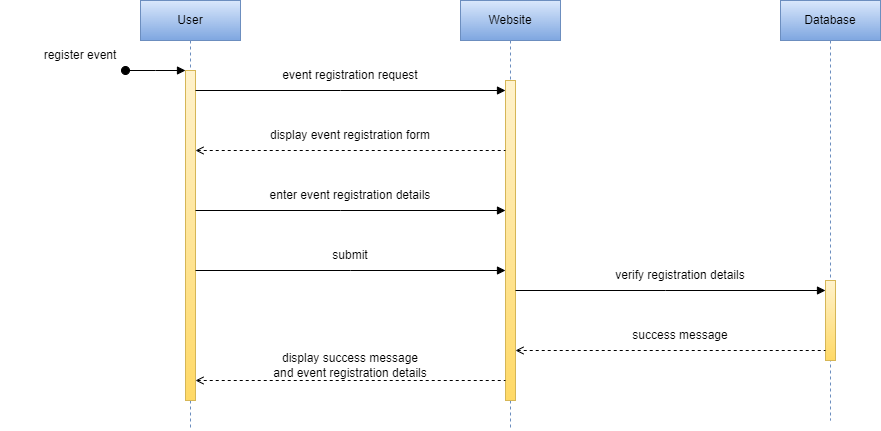

The diagram above was exported from draw.io. Its source (the exported page's mxGraphModel, read from the mxfile embedded in the PNG):
<mxGraphModel dx="1888" dy="641" grid="1" gridSize="10" guides="1" tooltips="1" connect="1" arrows="1" fold="1" page="1" pageScale="1" pageWidth="850" pageHeight="1100" math="0" shadow="0">
  <root>
    <mxCell id="0" />
    <mxCell id="1" parent="0" />
    <mxCell id="C-qER1Z0z0Bg4mpKwsti-1" value="User" style="shape=umlLifeline;perimeter=lifelinePerimeter;whiteSpace=wrap;html=1;container=0;dropTarget=0;collapsible=0;recursiveResize=0;outlineConnect=0;portConstraint=eastwest;newEdgeStyle={&quot;edgeStyle&quot;:&quot;elbowEdgeStyle&quot;,&quot;elbow&quot;:&quot;vertical&quot;,&quot;curved&quot;:0,&quot;rounded&quot;:0};fillColor=#dae8fc;gradientColor=#7ea6e0;strokeColor=#6c8ebf;" vertex="1" parent="1">
      <mxGeometry x="80" y="50" width="100" height="430" as="geometry" />
    </mxCell>
    <mxCell id="C-qER1Z0z0Bg4mpKwsti-2" value="" style="html=1;points=[];perimeter=orthogonalPerimeter;outlineConnect=0;targetShapes=umlLifeline;portConstraint=eastwest;newEdgeStyle={&quot;edgeStyle&quot;:&quot;elbowEdgeStyle&quot;,&quot;elbow&quot;:&quot;vertical&quot;,&quot;curved&quot;:0,&quot;rounded&quot;:0};fillColor=#fff2cc;gradientColor=#ffd966;strokeColor=#d6b656;" vertex="1" parent="C-qER1Z0z0Bg4mpKwsti-1">
      <mxGeometry x="45" y="70" width="10" height="330" as="geometry" />
    </mxCell>
    <mxCell id="C-qER1Z0z0Bg4mpKwsti-3" value="" style="html=1;verticalAlign=bottom;startArrow=oval;endArrow=block;startSize=8;edgeStyle=elbowEdgeStyle;elbow=vertical;curved=0;rounded=0;" edge="1" parent="C-qER1Z0z0Bg4mpKwsti-1" target="C-qER1Z0z0Bg4mpKwsti-2">
      <mxGeometry relative="1" as="geometry">
        <mxPoint x="-15" y="70" as="sourcePoint" />
      </mxGeometry>
    </mxCell>
    <mxCell id="C-qER1Z0z0Bg4mpKwsti-4" value="Website" style="shape=umlLifeline;perimeter=lifelinePerimeter;whiteSpace=wrap;html=1;container=0;dropTarget=0;collapsible=0;recursiveResize=0;outlineConnect=0;portConstraint=eastwest;newEdgeStyle={&quot;edgeStyle&quot;:&quot;elbowEdgeStyle&quot;,&quot;elbow&quot;:&quot;vertical&quot;,&quot;curved&quot;:0,&quot;rounded&quot;:0};fillColor=#dae8fc;gradientColor=#7ea6e0;strokeColor=#6c8ebf;" vertex="1" parent="1">
      <mxGeometry x="400" y="50" width="100" height="430" as="geometry" />
    </mxCell>
    <mxCell id="C-qER1Z0z0Bg4mpKwsti-5" value="" style="html=1;points=[];perimeter=orthogonalPerimeter;outlineConnect=0;targetShapes=umlLifeline;portConstraint=eastwest;newEdgeStyle={&quot;edgeStyle&quot;:&quot;elbowEdgeStyle&quot;,&quot;elbow&quot;:&quot;vertical&quot;,&quot;curved&quot;:0,&quot;rounded&quot;:0};fillColor=#fff2cc;gradientColor=#ffd966;strokeColor=#d6b656;" vertex="1" parent="C-qER1Z0z0Bg4mpKwsti-4">
      <mxGeometry x="45" y="80" width="10" height="320" as="geometry" />
    </mxCell>
    <mxCell id="C-qER1Z0z0Bg4mpKwsti-6" value="Database" style="shape=umlLifeline;perimeter=lifelinePerimeter;whiteSpace=wrap;html=1;container=0;dropTarget=0;collapsible=0;recursiveResize=0;outlineConnect=0;portConstraint=eastwest;newEdgeStyle={&quot;edgeStyle&quot;:&quot;elbowEdgeStyle&quot;,&quot;elbow&quot;:&quot;vertical&quot;,&quot;curved&quot;:0,&quot;rounded&quot;:0};fillColor=#dae8fc;strokeColor=#6c8ebf;gradientColor=#7ea6e0;" vertex="1" parent="1">
      <mxGeometry x="720" y="50" width="100" height="420" as="geometry" />
    </mxCell>
    <mxCell id="C-qER1Z0z0Bg4mpKwsti-7" value="" style="html=1;points=[];perimeter=orthogonalPerimeter;outlineConnect=0;targetShapes=umlLifeline;portConstraint=eastwest;newEdgeStyle={&quot;edgeStyle&quot;:&quot;elbowEdgeStyle&quot;,&quot;elbow&quot;:&quot;vertical&quot;,&quot;curved&quot;:0,&quot;rounded&quot;:0};fillColor=#fff2cc;gradientColor=#ffd966;strokeColor=#d6b656;" vertex="1" parent="C-qER1Z0z0Bg4mpKwsti-6">
      <mxGeometry x="45" y="280" width="10" height="80" as="geometry" />
    </mxCell>
    <mxCell id="C-qER1Z0z0Bg4mpKwsti-8" value="event registration request" style="text;html=1;strokeColor=none;fillColor=none;align=center;verticalAlign=middle;whiteSpace=wrap;rounded=0;" vertex="1" parent="1">
      <mxGeometry x="210" y="110" width="160" height="30" as="geometry" />
    </mxCell>
    <mxCell id="C-qER1Z0z0Bg4mpKwsti-9" value="display event registration form" style="text;html=1;strokeColor=none;fillColor=none;align=center;verticalAlign=middle;whiteSpace=wrap;rounded=0;" vertex="1" parent="1">
      <mxGeometry x="205" y="170" width="170" height="30" as="geometry" />
    </mxCell>
    <mxCell id="C-qER1Z0z0Bg4mpKwsti-10" value="enter event registration details" style="text;html=1;strokeColor=none;fillColor=none;align=center;verticalAlign=middle;whiteSpace=wrap;rounded=0;" vertex="1" parent="1">
      <mxGeometry x="205" y="230" width="170" height="30" as="geometry" />
    </mxCell>
    <mxCell id="C-qER1Z0z0Bg4mpKwsti-11" value="submit" style="text;html=1;strokeColor=none;fillColor=none;align=center;verticalAlign=middle;whiteSpace=wrap;rounded=0;" vertex="1" parent="1">
      <mxGeometry x="210" y="290" width="160" height="30" as="geometry" />
    </mxCell>
    <mxCell id="C-qER1Z0z0Bg4mpKwsti-12" value="verify registration details" style="text;html=1;strokeColor=none;fillColor=none;align=center;verticalAlign=middle;whiteSpace=wrap;rounded=0;" vertex="1" parent="1">
      <mxGeometry x="540" y="310" width="160" height="30" as="geometry" />
    </mxCell>
    <mxCell id="C-qER1Z0z0Bg4mpKwsti-13" value="success message" style="text;html=1;strokeColor=none;fillColor=none;align=center;verticalAlign=middle;whiteSpace=wrap;rounded=0;" vertex="1" parent="1">
      <mxGeometry x="540" y="370" width="160" height="30" as="geometry" />
    </mxCell>
    <mxCell id="C-qER1Z0z0Bg4mpKwsti-14" value="display success message and event registration details" style="text;html=1;strokeColor=none;fillColor=none;align=center;verticalAlign=middle;whiteSpace=wrap;rounded=0;" vertex="1" parent="1">
      <mxGeometry x="210" y="400" width="160" height="30" as="geometry" />
    </mxCell>
    <mxCell id="C-qER1Z0z0Bg4mpKwsti-15" value="" style="endArrow=block;html=1;rounded=0;endFill=1;" edge="1" parent="1" source="C-qER1Z0z0Bg4mpKwsti-2" target="C-qER1Z0z0Bg4mpKwsti-5">
      <mxGeometry width="50" height="50" relative="1" as="geometry">
        <mxPoint x="480" y="290" as="sourcePoint" />
        <mxPoint x="530" y="240" as="targetPoint" />
        <Array as="points">
          <mxPoint x="280" y="140" />
        </Array>
      </mxGeometry>
    </mxCell>
    <mxCell id="C-qER1Z0z0Bg4mpKwsti-16" value="" style="endArrow=none;html=1;rounded=0;startArrow=open;startFill=0;dashed=1;" edge="1" parent="1" source="C-qER1Z0z0Bg4mpKwsti-2" target="C-qER1Z0z0Bg4mpKwsti-5">
      <mxGeometry width="50" height="50" relative="1" as="geometry">
        <mxPoint x="480" y="290" as="sourcePoint" />
        <mxPoint x="530" y="240" as="targetPoint" />
        <Array as="points">
          <mxPoint x="280" y="200" />
        </Array>
      </mxGeometry>
    </mxCell>
    <mxCell id="C-qER1Z0z0Bg4mpKwsti-17" value="" style="endArrow=block;html=1;rounded=0;endFill=1;" edge="1" parent="1" source="C-qER1Z0z0Bg4mpKwsti-2" target="C-qER1Z0z0Bg4mpKwsti-5">
      <mxGeometry width="50" height="50" relative="1" as="geometry">
        <mxPoint x="145" y="150" as="sourcePoint" />
        <mxPoint x="455" y="150" as="targetPoint" />
        <Array as="points">
          <mxPoint x="280" y="260" />
        </Array>
      </mxGeometry>
    </mxCell>
    <mxCell id="C-qER1Z0z0Bg4mpKwsti-18" value="" style="endArrow=block;html=1;rounded=0;endFill=1;" edge="1" parent="1" source="C-qER1Z0z0Bg4mpKwsti-2" target="C-qER1Z0z0Bg4mpKwsti-5">
      <mxGeometry width="50" height="50" relative="1" as="geometry">
        <mxPoint x="155" y="160" as="sourcePoint" />
        <mxPoint x="440" y="160" as="targetPoint" />
        <Array as="points">
          <mxPoint x="290" y="320" />
        </Array>
      </mxGeometry>
    </mxCell>
    <mxCell id="C-qER1Z0z0Bg4mpKwsti-19" value="" style="endArrow=block;html=1;rounded=0;endFill=1;" edge="1" parent="1" source="C-qER1Z0z0Bg4mpKwsti-5" target="C-qER1Z0z0Bg4mpKwsti-7">
      <mxGeometry width="50" height="50" relative="1" as="geometry">
        <mxPoint x="460" y="340" as="sourcePoint" />
        <mxPoint x="770" y="340" as="targetPoint" />
        <Array as="points">
          <mxPoint x="605" y="340" />
        </Array>
      </mxGeometry>
    </mxCell>
    <mxCell id="C-qER1Z0z0Bg4mpKwsti-20" value="" style="endArrow=none;html=1;rounded=0;startArrow=open;startFill=0;dashed=1;" edge="1" parent="1" source="C-qER1Z0z0Bg4mpKwsti-5" target="C-qER1Z0z0Bg4mpKwsti-7">
      <mxGeometry width="50" height="50" relative="1" as="geometry">
        <mxPoint x="450" y="400" as="sourcePoint" />
        <mxPoint x="760" y="400" as="targetPoint" />
        <Array as="points">
          <mxPoint x="610" y="400" />
        </Array>
      </mxGeometry>
    </mxCell>
    <mxCell id="C-qER1Z0z0Bg4mpKwsti-21" value="" style="endArrow=none;html=1;rounded=0;startArrow=open;startFill=0;dashed=1;" edge="1" parent="1" source="C-qER1Z0z0Bg4mpKwsti-2" target="C-qER1Z0z0Bg4mpKwsti-5">
      <mxGeometry width="50" height="50" relative="1" as="geometry">
        <mxPoint x="155" y="220" as="sourcePoint" />
        <mxPoint x="465" y="220" as="targetPoint" />
        <Array as="points">
          <mxPoint x="290" y="430" />
        </Array>
      </mxGeometry>
    </mxCell>
    <mxCell id="C-qER1Z0z0Bg4mpKwsti-22" value="register event" style="text;html=1;strokeColor=none;fillColor=none;align=center;verticalAlign=middle;whiteSpace=wrap;rounded=0;" vertex="1" parent="1">
      <mxGeometry x="-60" y="90" width="160" height="30" as="geometry" />
    </mxCell>
  </root>
</mxGraphModel>